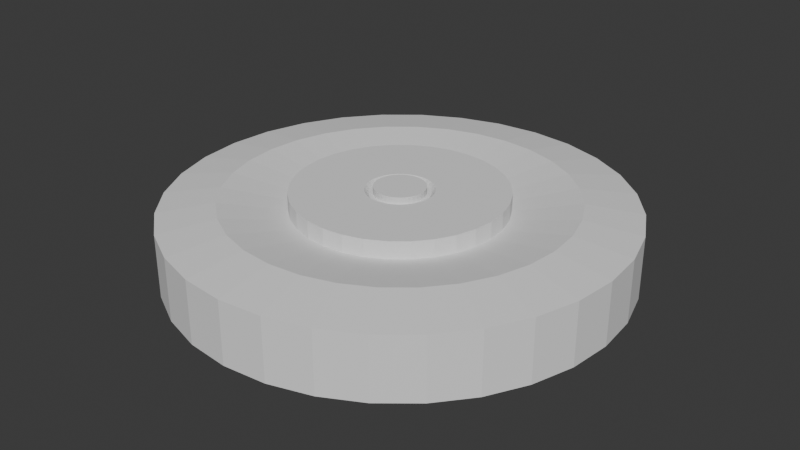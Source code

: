 # Source: roomba-base.blend  (saved by Blender 4.2.66; exported with 4.5.12 LTS)
import bpy
from mathutils import Matrix  # noqa: F401  (used for matrix-valued properties, if any)

bpy.ops.wm.read_factory_settings(use_empty=True)
scene = bpy.context.scene
scene.name = 'Scene'

# ---- world
world_world = bpy.data.worlds.new('World'); scene.world = world_world
world_world.use_nodes = True; world_world.node_tree.nodes.clear()
_N = world_world.node_tree.nodes; _L = world_world.node_tree.links
n0 = _N.new('ShaderNodeOutputWorld'); n0.name = 'World Output'; n0.location = (300, 300)
n1 = _N.new('ShaderNodeBackground'); n1.name = 'Background'; n1.location = (10, 300)
n1.inputs[0].default_value = (0.05088, 0.05088, 0.05088, 1.0)
_L.new(n1.outputs[0], n0.inputs[0])
n0.is_active_output = True
world_world.color = (0.05088, 0.05088, 0.05088)
world_world.sun_shadow_jitter_overblur = 0.0

# ---- meshes
me_cylinder = bpy.data.meshes.new('Cylinder')
me_cylinder.from_pydata([(-2.871e-09, 0.1524, -0.04373), (0.02974, 0.1495, -0.04373), (0.05834, 0.1408, -0.04373), (0.0847, 0.1268, -0.04373), (0.1078, 0.1078, -0.04373), (0.1268, 0.0847, -0.04373), (0.1408, 0.05834, -0.04373), (0.1495, 0.02974, -0.04373), (0.1524, -1.242e-10, -0.04373), (0.1495, -0.02974, -0.04373), (0.1408, -0.05834, -0.04373), (0.1268, -0.0847, -0.04373), (0.1078, -0.1078, -0.04373), (0.0847, -0.1268, -0.04373), (0.05834, -0.1408, -0.04373), (0.02974, -0.1495, -0.04373), (-2.871e-09, -0.1524, -0.04373), (-0.02974, -0.1495, -0.04373), (-0.05834, -0.1408, -0.04373), (-0.0847, -0.1268, -0.04373), (-0.1078, -0.1078, -0.04373), (-0.1268, -0.0847, -0.04373), (-0.1408, -0.05834, -0.04373), (-0.1495, -0.02974, -0.04373), (-0.1524, -1.242e-10, -0.04373), (-0.1495, 0.02974, -0.04373), (-0.1408, 0.05834, -0.04373), (-0.1268, 0.0847, -0.04373), (-0.1078, 0.1078, -0.04373), (-0.0847, 0.1268, -0.04373), (-0.05834, 0.1408, -0.04373), (-0.02974, 0.1495, -0.04373), (-3.63e-09, 0.1146, 0.004616), (-2.871e-09, 0.1524, -0.001033), (0.02236, 0.1124, 0.004616), (0.02974, 0.1495, -0.001033), (0.04386, 0.1059, 0.004616), (0.05834, 0.1408, -0.001033), (0.06368, 0.09531, 0.004616), (0.0847, 0.1268, -0.001033), (0.08105, 0.08105, 0.004616), (0.1078, 0.1078, -0.001033), (0.09531, 0.06368, 0.004616), (0.1268, 0.0847, -0.001033), (0.1059, 0.04386, 0.004616), (0.1408, 0.05834, -0.001033), (0.1124, 0.02236, 0.004616), (0.1495, 0.02974, -0.001033), (0.1146, 1.803e-10, 0.004616), (0.1524, -1.242e-10, -0.001033), (0.1124, -0.02236, 0.004616), (0.1495, -0.02974, -0.001033), (0.1059, -0.04386, 0.004616), (0.1408, -0.05834, -0.001033), (0.09531, -0.06368, 0.004616), (0.1268, -0.0847, -0.001033), (0.08105, -0.08105, 0.004616), (0.1078, -0.1078, -0.001033), (0.06368, -0.09531, 0.004616), (0.0847, -0.1268, -0.001033), (0.04386, -0.1059, 0.004616), (0.05834, -0.1408, -0.001033), (0.02236, -0.1124, 0.004616), (0.02974, -0.1495, -0.001033), (-3.721e-09, -0.1146, 0.004616), (-2.871e-09, -0.1524, -0.001033), (-0.02236, -0.1124, 0.004616), (-0.02974, -0.1495, -0.001033), (-0.04386, -0.1059, 0.004616), (-0.05834, -0.1408, -0.001033), (-0.06368, -0.09531, 0.004616), (-0.0847, -0.1268, -0.001033), (-0.08105, -0.08105, 0.004616), (-0.1078, -0.1078, -0.001033), (-0.09531, -0.06368, 0.004616), (-0.1268, -0.0847, -0.001033), (-0.1059, -0.04386, 0.004616), (-0.1408, -0.05834, -0.001033), (-0.1124, -0.02236, 0.004616), (-0.1495, -0.02974, -0.001033), (-0.1146, 2.712e-10, 0.004616), (-0.1524, -1.242e-10, -0.001033), (-0.1124, 0.02236, 0.004616), (-0.1495, 0.02974, -0.001033), (-0.1059, 0.04386, 0.004616), (-0.1408, 0.05834, -0.001033), (-0.09531, 0.06368, 0.004616), (-0.1268, 0.0847, -0.001033), (-0.08105, 0.08105, 0.004616), (-0.1078, 0.1078, -0.001033), (-0.06368, 0.09531, 0.004616), (-0.0847, 0.1268, -0.001033), (-0.04386, 0.1059, 0.004616), (-0.05834, 0.1408, -0.001033), (-0.02236, 0.1124, 0.004616), (-0.02974, 0.1495, -0.001033), (-1.732e-09, 0.07029, -0.002522), (0.01371, 0.06894, -0.002522), (0.0269, 0.06494, -0.002522), (0.03905, 0.05845, -0.002522), (0.0497, 0.0497, -0.002522), (0.05845, 0.03905, -0.002522), (0.06494, 0.0269, -0.002522), (0.06894, 0.01371, -0.002522), (0.07029, 2.357e-10, -0.002522), (0.06894, -0.01371, -0.002522), (0.06494, -0.0269, -0.002522), (0.05845, -0.03905, -0.002522), (0.0497, -0.0497, -0.002522), (0.03905, -0.05845, -0.002522), (0.0269, -0.06494, -0.002522), (0.01371, -0.06894, -0.002522), (-1.788e-09, -0.07029, -0.002522), (-0.01371, -0.06894, -0.002522), (-0.0269, -0.06494, -0.002522), (-0.03905, -0.05845, -0.002522), (-0.0497, -0.0497, -0.002522), (-0.05845, -0.03905, -0.002522), (-0.06494, -0.0269, -0.002522), (-0.06894, -0.01371, -0.002522), (-0.07029, 2.914e-10, -0.002522), (-0.06894, 0.01371, -0.002522), (-0.06494, 0.0269, -0.002522), (-0.05845, 0.03905, -0.002522), (-0.0497, 0.0497, -0.002522), (-0.03905, 0.05845, -0.002522), (-0.0269, 0.06494, -0.002522), (-0.01371, 0.06894, -0.002522), (-7.002e-11, 0.07029, 0.009156), (0.01371, 0.06894, 0.009156), (0.0269, 0.06494, 0.009156), (0.03905, 0.05845, 0.009156), (0.0497, 0.0497, 0.009156), (0.05845, 0.03905, 0.009156), (0.06494, 0.0269, 0.009156), (0.06894, 0.01371, 0.009156), (0.07029, 2.357e-10, 0.009156), (0.06894, -0.01371, 0.009156), (0.06494, -0.0269, 0.009156), (0.05845, -0.03905, 0.009156), (0.0497, -0.0497, 0.009156), (0.03905, -0.05845, 0.009156), (0.0269, -0.06494, 0.009156), (0.01371, -0.06894, 0.009156), (-1.258e-10, -0.07029, 0.009156), (-0.01371, -0.06894, 0.009156), (-0.0269, -0.06494, 0.009156), (-0.03905, -0.05845, 0.009156), (-0.0497, -0.0497, 0.009156), (-0.05845, -0.03905, 0.009156), (-0.06494, -0.0269, 0.009156), (-0.06894, -0.01371, 0.009156), (-0.07029, 2.914e-10, 0.009156), (-0.06894, 0.01371, 0.009156), (-0.06494, 0.0269, 0.009156), (-0.05845, 0.03905, 0.009156), (-0.0497, 0.0497, 0.009156), (-0.03905, 0.05845, 0.009156), (-0.0269, 0.06494, 0.009156), (-0.01371, 0.06894, 0.009156), (-5.207e-11, 0.02243, 0.009156), (0.004376, 0.022, 0.009156), (0.008584, 0.02072, 0.009156), (0.01246, 0.01865, 0.009156), (0.01586, 0.01586, 0.009156), (0.01865, 0.01246, 0.009156), (0.02072, 0.008584, 0.009156), (0.022, 0.004376, 0.009156), (0.02243, 2.954e-10, 0.009156), (0.022, -0.004376, 0.009156), (0.02072, -0.008584, 0.009156), (0.01865, -0.01246, 0.009156), (0.01586, -0.01586, 0.009156), (0.01246, -0.01865, 0.009156), (0.008584, -0.02072, 0.009156), (0.004376, -0.022, 0.009156), (-6.986e-11, -0.02243, 0.009156), (-0.004376, -0.022, 0.009156), (-0.008584, -0.02072, 0.009156), (-0.01246, -0.01865, 0.009156), (-0.01586, -0.01586, 0.009156), (-0.01865, -0.01246, 0.009156), (-0.02072, -0.008584, 0.009156), (-0.022, -0.004376, 0.009156), (-0.02243, 3.132e-10, 0.009156), (-0.022, 0.004376, 0.009156), (-0.02072, 0.008584, 0.009156), (-0.01865, 0.01246, 0.009156), (-0.01586, 0.01586, 0.009156), (-0.01246, 0.01865, 0.009156), (-0.008584, 0.02072, 0.009156), (-0.004376, 0.022, 0.009156), (-1.905e-10, 0.01981, 0.006562), (0.003865, 0.01943, 0.006562), (0.007581, 0.0183, 0.006562), (0.01101, 0.01647, 0.006562), (0.01401, 0.01401, 0.006562), (0.01647, 0.01101, 0.006562), (0.0183, 0.007581, 0.006562), (0.01943, 0.003865, 0.006562), (0.01981, 2.714e-10, 0.006562), (0.01943, -0.003865, 0.006562), (0.0183, -0.007581, 0.006562), (0.01647, -0.01101, 0.006562), (0.01401, -0.01401, 0.006562), (0.01101, -0.01647, 0.006562), (0.007581, -0.0183, 0.006562), (0.003865, -0.01943, 0.006562), (-2.062e-10, -0.01981, 0.006562), (-0.003865, -0.01943, 0.006562), (-0.007581, -0.0183, 0.006562), (-0.01101, -0.01647, 0.006562), (-0.01401, -0.01401, 0.006562), (-0.01647, -0.01101, 0.006562), (-0.0183, -0.007581, 0.006562), (-0.01943, -0.003865, 0.006562), (-0.01981, 2.872e-10, 0.006562), (-0.01943, 0.003865, 0.006562), (-0.0183, 0.007581, 0.006562), (-0.01647, 0.01101, 0.006562), (-0.01401, 0.01401, 0.006562), (-0.01101, 0.01647, 0.006562), (-0.007581, 0.0183, 0.006562), (-0.003865, 0.01943, 0.006562), (-1.288e-10, 0.01702, 0.006562), (0.00332, 0.01669, 0.006562), (0.006512, 0.01572, 0.006562), (0.009454, 0.01415, 0.006562), (0.01203, 0.01203, 0.006562), (0.01415, 0.009454, 0.006562), (0.01572, 0.006512, 0.006562), (0.01669, 0.00332, 0.006562), (0.01702, 2.541e-10, 0.006562), (0.01669, -0.00332, 0.006562), (0.01572, -0.006512, 0.006562), (0.01415, -0.009454, 0.006562), (0.01203, -0.01203, 0.006562), (0.009454, -0.01415, 0.006562), (0.006512, -0.01572, 0.006562), (0.00332, -0.01669, 0.006562), (-1.423e-10, -0.01702, 0.006562), (-0.00332, -0.01669, 0.006562), (-0.006512, -0.01572, 0.006562), (-0.009454, -0.01415, 0.006562), (-0.01203, -0.01203, 0.006562), (-0.01415, -0.009454, 0.006562), (-0.01572, -0.006512, 0.006562), (-0.01669, -0.00332, 0.006562), (-0.01702, 2.676e-10, 0.006562), (-0.01669, 0.00332, 0.006562), (-0.01572, 0.006512, 0.006562), (-0.01415, 0.009454, 0.006562), (-0.01203, 0.01203, 0.006562), (-0.009454, 0.01415, 0.006562), (-0.006512, 0.01572, 0.006562), (-0.00332, 0.01669, 0.006562), (-1.288e-10, 0.01702, 0.01123), (0.00332, 0.01669, 0.01123), (0.006512, 0.01572, 0.01123), (0.009454, 0.01415, 0.01123), (0.01203, 0.01203, 0.01123), (0.01415, 0.009454, 0.01123), (0.01572, 0.006512, 0.01123), (0.01669, 0.00332, 0.01123), (0.01702, 2.541e-10, 0.01123), (0.01669, -0.00332, 0.01123), (0.01572, -0.006512, 0.01123), (0.01415, -0.009454, 0.01123), (0.01203, -0.01203, 0.01123), (0.009454, -0.01415, 0.01123), (0.006512, -0.01572, 0.01123), (0.00332, -0.01669, 0.01123), (-1.423e-10, -0.01702, 0.01123), (-0.00332, -0.01669, 0.01123), (-0.006512, -0.01572, 0.01123), (-0.009454, -0.01415, 0.01123), (-0.01203, -0.01203, 0.01123), (-0.01415, -0.009454, 0.01123), (-0.01572, -0.006512, 0.01123), (-0.01669, -0.00332, 0.01123), (-0.01702, 2.676e-10, 0.01123), (-0.01669, 0.00332, 0.01123), (-0.01572, 0.006512, 0.01123), (-0.01415, 0.009454, 0.01123), (-0.01203, 0.01203, 0.01123), (-0.009454, 0.01415, 0.01123), (-0.006512, 0.01572, 0.01123), (-0.00332, 0.01669, 0.01123)], [], [(31, 95, 33, 0), (2, 37, 39, 3), (3, 39, 41, 4), (4, 41, 43, 5), (5, 43, 45, 6), (6, 45, 47, 7), (7, 47, 49, 8), (8, 49, 51, 9), (9, 51, 53, 10), (10, 53, 55, 11), (11, 55, 57, 12), (12, 57, 59, 13), (13, 59, 61, 14), (14, 61, 63, 15), (15, 63, 65, 16), (16, 65, 67, 17), (17, 67, 69, 18), (18, 69, 71, 19), (19, 71, 73, 20), (20, 73, 75, 21), (21, 75, 77, 22), (22, 77, 79, 23), (23, 79, 81, 24), (24, 81, 83, 25), (25, 83, 85, 26), (26, 85, 87, 27), (27, 87, 89, 28), (28, 89, 91, 29), (29, 91, 93, 30), (30, 93, 95, 31), (0, 33, 35, 1), (1, 35, 37, 2), (0, 1, 2, 3, 4, 5, 6, 7, 8, 9, 10, 11, 12, 13, 14, 15, 16, 17, 18, 19, 20, 21, 22, 23, 24, 25, 26, 27, 28, 29, 30, 31), (35, 33, 32, 34), (37, 35, 34, 36), (39, 37, 36, 38), (41, 39, 38, 40), (43, 41, 40, 42), (45, 43, 42, 44), (47, 45, 44, 46), (49, 47, 46, 48), (51, 49, 48, 50), (53, 51, 50, 52), (55, 53, 52, 54), (57, 55, 54, 56), (59, 57, 56, 58), (61, 59, 58, 60), (63, 61, 60, 62), (65, 63, 62, 64), (67, 65, 64, 66), (69, 67, 66, 68), (71, 69, 68, 70), (73, 71, 70, 72), (75, 73, 72, 74), (77, 75, 74, 76), (79, 77, 76, 78), (81, 79, 78, 80), (83, 81, 80, 82), (85, 83, 82, 84), (87, 85, 84, 86), (89, 87, 86, 88), (91, 89, 88, 90), (93, 91, 90, 92), (95, 93, 92, 94), (33, 95, 94, 32), (34, 32, 96, 97), (121, 120, 152, 153), (52, 50, 105, 106), (70, 68, 114, 115), (88, 86, 123, 124), (44, 42, 101, 102), (62, 60, 110, 111), (80, 78, 119, 120), (36, 34, 97, 98), (54, 52, 106, 107), (72, 70, 115, 116), (90, 88, 124, 125), (46, 44, 102, 103), (64, 62, 111, 112), (82, 80, 120, 121), (38, 36, 98, 99), (56, 54, 107, 108), (74, 72, 116, 117), (92, 90, 125, 126), (48, 46, 103, 104), (66, 64, 112, 113), (84, 82, 121, 122), (40, 38, 99, 100), (58, 56, 108, 109), (76, 74, 117, 118), (94, 92, 126, 127), (50, 48, 104, 105), (68, 66, 113, 114), (86, 84, 122, 123), (32, 94, 127, 96), (42, 40, 100, 101), (60, 58, 109, 110), (78, 76, 118, 119), (146, 145, 177, 178), (108, 107, 139, 140), (122, 121, 153, 154), (109, 108, 140, 141), (123, 122, 154, 155), (110, 109, 141, 142), (97, 96, 128, 129), (124, 123, 155, 156), (111, 110, 142, 143), (98, 97, 129, 130), (125, 124, 156, 157), (112, 111, 143, 144), (99, 98, 130, 131), (126, 125, 157, 158), (113, 112, 144, 145), (100, 99, 131, 132), (127, 126, 158, 159), (114, 113, 145, 146), (101, 100, 132, 133), (96, 127, 159, 128), (115, 114, 146, 147), (102, 101, 133, 134), (116, 115, 147, 148), (103, 102, 134, 135), (117, 116, 148, 149), (104, 103, 135, 136), (118, 117, 149, 150), (105, 104, 136, 137), (119, 118, 150, 151), (106, 105, 137, 138), (120, 119, 151, 152), (107, 106, 138, 139), (181, 180, 212, 213), (133, 132, 164, 165), (128, 159, 191, 160), (147, 146, 178, 179), (134, 133, 165, 166), (148, 147, 179, 180), (135, 134, 166, 167), (149, 148, 180, 181), (136, 135, 167, 168), (150, 149, 181, 182), (137, 136, 168, 169), (151, 150, 182, 183), (138, 137, 169, 170), (152, 151, 183, 184), (139, 138, 170, 171), (153, 152, 184, 185), (140, 139, 171, 172), (154, 153, 185, 186), (141, 140, 172, 173), (155, 154, 186, 187), (142, 141, 173, 174), (129, 128, 160, 161), (156, 155, 187, 188), (143, 142, 174, 175), (130, 129, 161, 162), (157, 156, 188, 189), (144, 143, 175, 176), (131, 130, 162, 163), (158, 157, 189, 190), (145, 144, 176, 177), (132, 131, 163, 164), (159, 158, 190, 191), (216, 215, 247, 248), (168, 167, 199, 200), (182, 181, 213, 214), (169, 168, 200, 201), (183, 182, 214, 215), (170, 169, 201, 202), (184, 183, 215, 216), (171, 170, 202, 203), (185, 184, 216, 217), (172, 171, 203, 204), (186, 185, 217, 218), (173, 172, 204, 205), (187, 186, 218, 219), (174, 173, 205, 206), (161, 160, 192, 193), (188, 187, 219, 220), (175, 174, 206, 207), (162, 161, 193, 194), (189, 188, 220, 221), (176, 175, 207, 208), (163, 162, 194, 195), (190, 189, 221, 222), (177, 176, 208, 209), (164, 163, 195, 196), (191, 190, 222, 223), (178, 177, 209, 210), (165, 164, 196, 197), (160, 191, 223, 192), (179, 178, 210, 211), (166, 165, 197, 198), (180, 179, 211, 212), (167, 166, 198, 199), (251, 250, 282, 283), (203, 202, 234, 235), (217, 216, 248, 249), (204, 203, 235, 236), (218, 217, 249, 250), (205, 204, 236, 237), (219, 218, 250, 251), (206, 205, 237, 238), (193, 192, 224, 225), (220, 219, 251, 252), (207, 206, 238, 239), (194, 193, 225, 226), (221, 220, 252, 253), (208, 207, 239, 240), (195, 194, 226, 227), (222, 221, 253, 254), (209, 208, 240, 241), (196, 195, 227, 228), (223, 222, 254, 255), (210, 209, 241, 242), (197, 196, 228, 229), (192, 223, 255, 224), (211, 210, 242, 243), (198, 197, 229, 230), (212, 211, 243, 244), (199, 198, 230, 231), (213, 212, 244, 245), (200, 199, 231, 232), (214, 213, 245, 246), (201, 200, 232, 233), (215, 214, 246, 247), (202, 201, 233, 234), (257, 256, 287, 286, 285, 284, 283, 282, 281, 280, 279, 278, 277, 276, 275, 274, 273, 272, 271, 270, 269, 268, 267, 266, 265, 264, 263, 262, 261, 260, 259, 258), (238, 237, 269, 270), (225, 224, 256, 257), (252, 251, 283, 284), (239, 238, 270, 271), (226, 225, 257, 258), (253, 252, 284, 285), (240, 239, 271, 272), (227, 226, 258, 259), (254, 253, 285, 286), (241, 240, 272, 273), (228, 227, 259, 260), (255, 254, 286, 287), (242, 241, 273, 274), (229, 228, 260, 261), (224, 255, 287, 256), (243, 242, 274, 275), (230, 229, 261, 262), (244, 243, 275, 276), (231, 230, 262, 263), (245, 244, 276, 277), (232, 231, 263, 264), (246, 245, 277, 278), (233, 232, 264, 265), (247, 246, 278, 279), (234, 233, 265, 266), (248, 247, 279, 280), (235, 234, 266, 267), (249, 248, 280, 281), (236, 235, 267, 268), (250, 249, 281, 282), (237, 236, 268, 269)])
_uv = me_cylinder.uv_layers.new(name='UVMap')
_uv.uv.foreach_set('vector', [0.6407, 0.4145, 0.5704, 0.4145, 0.5704, 0.3653, 0.6407, 0.3653, 0.6407, 0.2715, 0.5704, 0.2715, 0.5704, 0.2305, 0.6407, 0.2305, 0.5704, 0.6189, 0.5, 0.6189, 0.5, 0.5841, 0.5704, 0.5841, 0.5704, 0.5841, 0.5, 0.5841, 0.5, 0.5432, 0.5704, 0.5432, 0.5704, 0.5432, 0.5, 0.5432, 0.5, 0.4977, 0.5704, 0.4977, 0.5704, 0.4977, 0.5, 0.4977, 0.5, 0.4494, 0.5704, 0.4494, 0.5704, 0.4494, 0.5, 0.4494, 0.5, 0.4001, 0.5704, 0.4001, 0.5704, 0.4001, 0.5, 0.4001, 0.5, 0.3518, 0.5704, 0.3518, 0.5704, 0.3518, 0.5, 0.3518, 0.5, 0.3063, 0.5704, 0.3063, 0.5704, 0.3063, 0.5, 0.3063, 0.5, 0.2654, 0.5704, 0.2654, 0.5704, 0.2654, 0.5, 0.2654, 0.5, 0.2305, 0.5704, 0.2305, 0.7111, 0.5841, 0.6407, 0.5841, 0.6407, 0.5493, 0.7111, 0.5493, 0.7111, 0.5493, 0.6407, 0.5493, 0.6407, 0.5083, 0.7111, 0.5083, 0.7111, 0.5083, 0.6407, 0.5083, 0.6407, 0.4628, 0.7111, 0.4628, 0.7111, 0.4628, 0.6407, 0.4628, 0.6407, 0.4145, 0.7111, 0.4145, 0.7111, 0.4145, 0.6407, 0.4145, 0.6407, 0.3653, 0.7111, 0.3653, 0.7111, 0.3653, 0.6407, 0.3653, 0.6407, 0.317, 0.7111, 0.317, 0.7111, 0.317, 0.6407, 0.317, 0.6407, 0.2715, 0.7111, 0.2715, 0.7111, 0.2715, 0.6407, 0.2715, 0.6407, 0.2305, 0.7111, 0.2305, 0.7814, 0.5493, 0.7111, 0.5493, 0.7111, 0.5083, 0.7814, 0.5083, 0.7814, 0.5083, 0.7111, 0.5083, 0.7111, 0.4628, 0.7814, 0.4628, 0.7814, 0.4628, 0.7111, 0.4628, 0.7111, 0.4145, 0.7814, 0.4145, 0.7814, 0.4145, 0.7111, 0.4145, 0.7111, 0.3653, 0.7814, 0.3653, 0.7814, 0.3653, 0.7111, 0.3653, 0.7111, 0.317, 0.7814, 0.317, 0.7814, 0.317, 0.7111, 0.317, 0.7111, 0.2715, 0.7814, 0.2715, 0.7814, 0.2715, 0.7111, 0.2715, 0.7111, 0.2305, 0.7814, 0.2305, 0.6407, 0.5841, 0.5704, 0.5841, 0.5704, 0.5493, 0.6407, 0.5493, 0.6407, 0.5493, 0.5704, 0.5493, 0.5704, 0.5083, 0.6407, 0.5083, 0.6407, 0.5083, 0.5704, 0.5083, 0.5704, 0.4628, 0.6407, 0.4628, 0.6407, 0.4628, 0.5704, 0.4628, 0.5704, 0.4145, 0.6407, 0.4145, 0.6407, 0.3653, 0.5704, 0.3653, 0.5704, 0.317, 0.6407, 0.317, 0.6407, 0.317, 0.5704, 0.317, 0.5704, 0.2715, 0.6407, 0.2715, 0.02845, 0.8684, 0.009607, 0.8229, -1.068e-08, 0.7746, -1.955e-08, 0.7254, 0.009607, 0.6771, 0.02845, 0.6316, 0.05581, 0.5906, 0.09063, 0.5558, 0.1316, 0.5285, 0.1771, 0.5096, 0.2254, 0.5, 0.2746, 0.5, 0.3229, 0.5096, 0.3684, 0.5285, 0.4094, 0.5558, 0.4442, 0.5906, 0.4715, 0.6316, 0.4904, 0.6771, 0.5, 0.7254, 0.5, 0.7746, 0.4904, 0.8229, 0.4715, 0.8684, 0.4442, 0.9094, 0.4094, 0.9442, 0.3684, 0.9715, 0.3229, 0.9904, 0.2746, 1.0, 0.2254, 1.0, 0.1771, 0.9904, 0.1316, 0.9715, 0.09063, 0.9442, 0.05581, 0.9094, 0.02845, 0.3684, 0.009607, 0.3229, 0.06925, 0.3048, 0.08342, 0.339, 0.05581, 0.4094, 0.02845, 0.3684, 0.08342, 0.339, 0.104, 0.3698, 0.09063, 0.4442, 0.05581, 0.4094, 0.104, 0.3698, 0.1302, 0.396, 0.1316, 0.4715, 0.09063, 0.4442, 0.1302, 0.396, 0.161, 0.4166, 0.1771, 0.4904, 0.1316, 0.4715, 0.161, 0.4166, 0.1952, 0.4307, 0.2254, 0.5, 0.1771, 0.4904, 0.1952, 0.4307, 0.2315, 0.438, 0.2746, 0.5, 0.2254, 0.5, 0.2315, 0.438, 0.2685, 0.438, 0.3229, 0.4904, 0.2746, 0.5, 0.2685, 0.438, 0.3048, 0.4307, 0.3684, 0.4715, 0.3229, 0.4904, 0.3048, 0.4307, 0.339, 0.4166, 0.4094, 0.4442, 0.3684, 0.4715, 0.339, 0.4166, 0.3698, 0.396, 0.4442, 0.4094, 0.4094, 0.4442, 0.3698, 0.396, 0.396, 0.3698, 0.4715, 0.3684, 0.4442, 0.4094, 0.396, 0.3698, 0.4166, 0.339, 0.4904, 0.3229, 0.4715, 0.3684, 0.4166, 0.339, 0.4307, 0.3048, 0.5, 0.2746, 0.4904, 0.3229, 0.4307, 0.3048, 0.438, 0.2685, 0.5, 0.2254, 0.5, 0.2746, 0.438, 0.2685, 0.438, 0.2315, 0.4904, 0.1771, 0.5, 0.2254, 0.438, 0.2315, 0.4307, 0.1952, 0.4715, 0.1316, 0.4904, 0.1771, 0.4307, 0.1952, 0.4166, 0.161, 0.4442, 0.09063, 0.4715, 0.1316, 0.4166, 0.161, 0.396, 0.1302, 0.4094, 0.05581, 0.4442, 0.09063, 0.396, 0.1302, 0.3698, 0.104, 0.3684, 0.02845, 0.4094, 0.05581, 0.3698, 0.104, 0.339, 0.08342, 0.3229, 0.009607, 0.3684, 0.02845, 0.339, 0.08342, 0.3048, 0.06925, 0.2746, 1.749e-09, 0.3229, 0.009607, 0.3048, 0.06925, 0.2685, 0.06203, 0.2254, -5.065e-09, 0.2746, 1.749e-09, 0.2685, 0.06203, 0.2315, 0.06203, 0.1771, 0.009607, 0.2254, -5.065e-09, 0.2315, 0.06203, 0.1952, 0.06925, 0.1316, 0.02845, 0.1771, 0.009607, 0.1952, 0.06925, 0.161, 0.08342, 0.09063, 0.05581, 0.1316, 0.02845, 0.161, 0.08342, 0.1302, 0.104, 0.05581, 0.09063, 0.09063, 0.05581, 0.1302, 0.104, 0.104, 0.1302, 0.02845, 0.1316, 0.05581, 0.09063, 0.104, 0.1302, 0.08342, 0.161, 0.009607, 0.1771, 0.02845, 0.1316, 0.08342, 0.161, 0.06925, 0.1952, 2.156e-08, 0.2254, 0.009607, 0.1771, 0.06925, 0.1952, 0.06203, 0.2315, 1.118e-08, 0.2746, 2.156e-08, 0.2254, 0.06203, 0.2315, 0.06203, 0.2685, 0.009607, 0.3229, 1.118e-08, 0.2746, 0.06203, 0.2685, 0.06925, 0.3048, 0.08342, 0.339, 0.06925, 0.3048, 0.1392, 0.2836, 0.1478, 0.3046, 0.6918, 0.624, 0.6918, 0.6462, 0.6726, 0.6462, 0.6726, 0.624, 0.3698, 0.396, 0.339, 0.4166, 0.3046, 0.3522, 0.3235, 0.3395, 0.3698, 0.104, 0.396, 0.1302, 0.3395, 0.1765, 0.3235, 0.1605, 0.08342, 0.161, 0.104, 0.1302, 0.1605, 0.1765, 0.1478, 0.1954, 0.2315, 0.438, 0.1952, 0.4307, 0.2164, 0.3608, 0.2386, 0.3653, 0.438, 0.2315, 0.438, 0.2685, 0.3653, 0.2614, 0.3653, 0.2386, 0.1952, 0.06925, 0.2315, 0.06203, 0.2386, 0.1347, 0.2164, 0.1392, 0.104, 0.3698, 0.08342, 0.339, 0.1478, 0.3046, 0.1605, 0.3235, 0.396, 0.3698, 0.3698, 0.396, 0.3235, 0.3395, 0.3395, 0.3235, 0.339, 0.08342, 0.3698, 0.104, 0.3235, 0.1605, 0.3046, 0.1478, 0.06925, 0.1952, 0.08342, 0.161, 0.1478, 0.1954, 0.1392, 0.2164, 0.2685, 0.438, 0.2315, 0.438, 0.2386, 0.3653, 0.2614, 0.3653, 0.4307, 0.1952, 0.438, 0.2315, 0.3653, 0.2386, 0.3608, 0.2164, 0.161, 0.08342, 0.1952, 0.06925, 0.2164, 0.1392, 0.1954, 0.1478, 0.1302, 0.396, 0.104, 0.3698, 0.1605, 0.3235, 0.1765, 0.3395, 0.4166, 0.339, 0.396, 0.3698, 0.3395, 0.3235, 0.3522, 0.3046, 0.3048, 0.06925, 0.339, 0.08342, 0.3046, 0.1478, 0.2836, 0.1392, 0.06203, 0.2315, 0.06925, 0.1952, 0.1392, 0.2164, 0.1347, 0.2386, 0.3048, 0.4307, 0.2685, 0.438, 0.2614, 0.3653, 0.2836, 0.3608, 0.4166, 0.161, 0.4307, 0.1952, 0.3608, 0.2164, 0.3522, 0.1954, 0.1302, 0.104, 0.161, 0.08342, 0.1954, 0.1478, 0.1765, 0.1605, 0.161, 0.4166, 0.1302, 0.396, 0.1765, 0.3395, 0.1954, 0.3522, 0.4307, 0.3048, 0.4166, 0.339, 0.3522, 0.3046, 0.3608, 0.2836, 0.2685, 0.06203, 0.3048, 0.06925, 0.2836, 0.1392, 0.2614, 0.1347, 0.06203, 0.2685, 0.06203, 0.2315, 0.1347, 0.2386, 0.1347, 0.2614, 0.339, 0.4166, 0.3048, 0.4307, 0.2836, 0.3608, 0.3046, 0.3522, 0.396, 0.1302, 0.4166, 0.161, 0.3522, 0.1954, 0.3395, 0.1765, 0.104, 0.1302, 0.1302, 0.104, 0.1765, 0.1605, 0.1605, 0.1765, 0.06925, 0.3048, 0.06203, 0.2685, 0.1347, 0.2614, 0.1392, 0.2836, 0.1952, 0.4307, 0.161, 0.4166, 0.1954, 0.3522, 0.2164, 0.3608, 0.438, 0.2685, 0.4307, 0.3048, 0.3608, 0.2836, 0.3653, 0.2614, 0.2315, 0.06203, 0.2685, 0.06203, 0.2614, 0.1347, 0.2386, 0.1347, 0.7048, 0.04179, 0.7174, 0.06067, 0.6479, 0.09785, 0.6438, 0.09182, 0.7303, 0.5493, 0.7303, 0.5653, 0.7111, 0.5653, 0.7111, 0.5493, 0.6918, 0.603, 0.6918, 0.624, 0.6726, 0.624, 0.6726, 0.603, 0.7111, 0.7311, 0.7111, 0.7471, 0.6918, 0.7471, 0.6918, 0.7311, 0.6918, 0.5841, 0.6918, 0.603, 0.6726, 0.603, 0.6726, 0.5841, 0.7111, 0.7122, 0.7111, 0.7311, 0.6918, 0.7311, 0.6918, 0.7122, 0.5896, 0.624, 0.5896, 0.6462, 0.5704, 0.6462, 0.5704, 0.624, 0.5896, 0.7311, 0.5896, 0.7471, 0.5704, 0.7471, 0.5704, 0.7311, 0.7111, 0.6912, 0.7111, 0.7122, 0.6918, 0.7122, 0.6918, 0.6912, 0.5896, 0.603, 0.5896, 0.624, 0.5704, 0.624, 0.5704, 0.603, 0.5896, 0.7122, 0.5896, 0.7311, 0.5704, 0.7311, 0.5704, 0.7122, 0.7111, 0.6689, 0.7111, 0.6912, 0.6918, 0.6912, 0.6918, 0.6689, 0.5896, 0.5841, 0.5896, 0.603, 0.5704, 0.603, 0.5704, 0.5841, 0.5896, 0.6912, 0.5896, 0.7122, 0.5704, 0.7122, 0.5704, 0.6912, 0.7111, 0.6462, 0.7111, 0.6689, 0.6918, 0.6689, 0.6918, 0.6462, 0.7303, 0.7123, 0.7303, 0.7283, 0.7111, 0.7283, 0.7111, 0.7123, 0.5896, 0.6689, 0.5896, 0.6912, 0.5704, 0.6912, 0.5704, 0.6689, 0.7111, 0.624, 0.7111, 0.6462, 0.6918, 0.6462, 0.6918, 0.624, 0.7303, 0.6934, 0.7303, 0.7123, 0.7111, 0.7123, 0.7111, 0.6934, 0.5896, 0.6462, 0.5896, 0.6689, 0.5704, 0.6689, 0.5704, 0.6462, 0.7111, 0.603, 0.7111, 0.624, 0.6918, 0.624, 0.6918, 0.603, 0.7303, 0.6724, 0.7303, 0.6934, 0.7111, 0.6934, 0.7111, 0.6724, 0.7111, 0.5841, 0.7111, 0.603, 0.6918, 0.603, 0.6918, 0.5841, 0.7303, 0.6502, 0.7303, 0.6724, 0.7111, 0.6724, 0.7111, 0.6502, 0.6918, 0.7122, 0.6918, 0.7311, 0.6726, 0.7311, 0.6726, 0.7122, 0.7303, 0.6275, 0.7303, 0.6502, 0.7111, 0.6502, 0.7111, 0.6275, 0.6918, 0.6912, 0.6918, 0.7122, 0.6726, 0.7122, 0.6726, 0.6912, 0.7303, 0.6052, 0.7303, 0.6275, 0.7111, 0.6275, 0.7111, 0.6052, 0.6918, 0.6689, 0.6918, 0.6912, 0.6726, 0.6912, 0.6726, 0.6689, 0.7303, 0.5842, 0.7303, 0.6052, 0.7111, 0.6052, 0.7111, 0.5842, 0.6918, 0.6462, 0.6918, 0.6689, 0.6726, 0.6689, 0.6726, 0.6462, 0.7303, 0.5653, 0.7303, 0.5842, 0.7111, 0.5842, 0.7111, 0.5653, 0.626, 0.0799, 0.6327, 0.08267, 0.6307, 0.08648, 0.6247, 0.08403, 0.5816, 0.2261, 0.5607, 0.2174, 0.5978, 0.1479, 0.6045, 0.1506, 0.5044, 0.1489, 0.5, 0.1266, 0.5785, 0.1189, 0.5799, 0.126, 0.6888, 0.02573, 0.7048, 0.04179, 0.6438, 0.09182, 0.6387, 0.0867, 0.6039, 0.2305, 0.5816, 0.2261, 0.6045, 0.1506, 0.6116, 0.1521, 0.6699, 0.01312, 0.6888, 0.02573, 0.6387, 0.0867, 0.6327, 0.08267, 0.6266, 0.2305, 0.6039, 0.2305, 0.6116, 0.1521, 0.6189, 0.1521, 0.6489, 0.00443, 0.6699, 0.01312, 0.6327, 0.08267, 0.626, 0.0799, 0.6489, 0.2261, 0.6266, 0.2305, 0.6189, 0.1521, 0.626, 0.1506, 0.6266, 1.549e-08, 0.6489, 0.00443, 0.626, 0.0799, 0.6189, 0.07849, 0.6699, 0.2174, 0.6489, 0.2261, 0.626, 0.1506, 0.6327, 0.1479, 0.6039, 1.175e-08, 0.6266, 1.549e-08, 0.6189, 0.07849, 0.6116, 0.07849, 0.6888, 0.2048, 0.6699, 0.2174, 0.6327, 0.1479, 0.6387, 0.1438, 0.5816, 0.00443, 0.6039, 1.175e-08, 0.6116, 0.07849, 0.6045, 0.0799, 0.7048, 0.1888, 0.6888, 0.2048, 0.6387, 0.1438, 0.6438, 0.1387, 0.5607, 0.01312, 0.5816, 0.00443, 0.6045, 0.0799, 0.5978, 0.08267, 0.7174, 0.1699, 0.7048, 0.1888, 0.6438, 0.1387, 0.6479, 0.1327, 0.5418, 0.02573, 0.5607, 0.01312, 0.5978, 0.08267, 0.5918, 0.0867, 0.7261, 0.1489, 0.7174, 0.1699, 0.6479, 0.1327, 0.6506, 0.126, 0.5257, 0.04179, 0.5418, 0.02573, 0.5918, 0.0867, 0.5867, 0.09182, 0.7305, 0.1266, 0.7261, 0.1489, 0.6506, 0.126, 0.6521, 0.1189, 0.5131, 0.1699, 0.5044, 0.1489, 0.5799, 0.126, 0.5827, 0.1327, 0.5131, 0.06067, 0.5257, 0.04179, 0.5867, 0.09182, 0.5827, 0.09785, 0.7305, 0.1039, 0.7305, 0.1266, 0.6521, 0.1189, 0.6521, 0.1116, 0.5257, 0.1888, 0.5131, 0.1699, 0.5827, 0.1327, 0.5867, 0.1387, 0.5044, 0.08165, 0.5131, 0.06067, 0.5827, 0.09785, 0.5799, 0.1045, 0.7261, 0.08165, 0.7305, 0.1039, 0.6521, 0.1116, 0.6506, 0.1045, 0.5418, 0.2048, 0.5257, 0.1888, 0.5867, 0.1387, 0.5918, 0.1438, 0.5, 0.1039, 0.5044, 0.08165, 0.5799, 0.1045, 0.5785, 0.1116, 0.7174, 0.06067, 0.7261, 0.08165, 0.6506, 0.1045, 0.6479, 0.09785, 0.5607, 0.2174, 0.5418, 0.2048, 0.5918, 0.1438, 0.5978, 0.1479, 0.5, 0.1266, 0.5, 0.1039, 0.5785, 0.1116, 0.5785, 0.1189, 0.6058, 0.08403, 0.6121, 0.08279, 0.6125, 0.08737, 0.6071, 0.08844, 0.626, 0.1506, 0.6189, 0.1521, 0.6185, 0.1478, 0.6247, 0.1465, 0.6189, 0.07849, 0.626, 0.0799, 0.6247, 0.08403, 0.6185, 0.08279, 0.6327, 0.1479, 0.626, 0.1506, 0.6247, 0.1465, 0.6307, 0.1441, 0.6116, 0.07849, 0.6189, 0.07849, 0.6185, 0.08279, 0.6121, 0.08279, 0.6387, 0.1438, 0.6327, 0.1479, 0.6307, 0.1441, 0.636, 0.1405, 0.6045, 0.0799, 0.6116, 0.07849, 0.6121, 0.08279, 0.6058, 0.08403, 0.6438, 0.1387, 0.6387, 0.1438, 0.636, 0.1405, 0.6405, 0.136, 0.5978, 0.08267, 0.6045, 0.0799, 0.6058, 0.08403, 0.5999, 0.08648, 0.6479, 0.1327, 0.6438, 0.1387, 0.6405, 0.136, 0.6441, 0.1307, 0.5918, 0.0867, 0.5978, 0.08267, 0.5999, 0.08648, 0.5946, 0.09004, 0.6506, 0.126, 0.6479, 0.1327, 0.6441, 0.1307, 0.6465, 0.1247, 0.5867, 0.09182, 0.5918, 0.0867, 0.5946, 0.09004, 0.59, 0.09456, 0.6521, 0.1189, 0.6506, 0.126, 0.6465, 0.1247, 0.6478, 0.1185, 0.5827, 0.1327, 0.5799, 0.126, 0.584, 0.1247, 0.5865, 0.1307, 0.5827, 0.09785, 0.5867, 0.09182, 0.59, 0.09456, 0.5865, 0.09988, 0.6521, 0.1116, 0.6521, 0.1189, 0.6478, 0.1185, 0.6478, 0.1121, 0.5867, 0.1387, 0.5827, 0.1327, 0.5865, 0.1307, 0.59, 0.136, 0.5799, 0.1045, 0.5827, 0.09785, 0.5865, 0.09988, 0.584, 0.1058, 0.6506, 0.1045, 0.6521, 0.1116, 0.6478, 0.1121, 0.6465, 0.1058, 0.5918, 0.1438, 0.5867, 0.1387, 0.59, 0.136, 0.5946, 0.1405, 0.5785, 0.1116, 0.5799, 0.1045, 0.584, 0.1058, 0.5828, 0.1121, 0.6479, 0.09785, 0.6506, 0.1045, 0.6465, 0.1058, 0.6441, 0.09988, 0.5978, 0.1479, 0.5918, 0.1438, 0.5946, 0.1405, 0.5999, 0.1441, 0.5785, 0.1189, 0.5785, 0.1116, 0.5828, 0.1121, 0.5828, 0.1185, 0.6438, 0.09182, 0.6479, 0.09785, 0.6441, 0.09988, 0.6405, 0.09456, 0.6045, 0.1506, 0.5978, 0.1479, 0.5999, 0.1441, 0.6058, 0.1465, 0.5799, 0.126, 0.5785, 0.1189, 0.5828, 0.1185, 0.584, 0.1247, 0.6387, 0.0867, 0.6438, 0.09182, 0.6405, 0.09456, 0.636, 0.09004, 0.6116, 0.1521, 0.6045, 0.1506, 0.6058, 0.1465, 0.6121, 0.1478, 0.6327, 0.08267, 0.6387, 0.0867, 0.636, 0.09004, 0.6307, 0.08648, 0.6189, 0.1521, 0.6116, 0.1521, 0.6121, 0.1478, 0.6185, 0.1478, 0.555, 0.6189, 0.555, 0.6235, 0.5473, 0.6235, 0.5473, 0.6189, 0.6405, 0.136, 0.636, 0.1405, 0.6331, 0.1369, 0.6369, 0.1331, 0.5999, 0.08648, 0.6058, 0.08403, 0.6071, 0.08844, 0.6021, 0.09054, 0.6441, 0.1307, 0.6405, 0.136, 0.6369, 0.1331, 0.64, 0.1285, 0.5946, 0.09004, 0.5999, 0.08648, 0.6021, 0.09054, 0.5975, 0.0936, 0.6465, 0.1247, 0.6441, 0.1307, 0.64, 0.1285, 0.6421, 0.1234, 0.59, 0.09456, 0.5946, 0.09004, 0.5975, 0.0936, 0.5936, 0.09748, 0.6478, 0.1185, 0.6465, 0.1247, 0.6421, 0.1234, 0.6432, 0.118, 0.5865, 0.1307, 0.584, 0.1247, 0.5884, 0.1234, 0.5905, 0.1285, 0.5865, 0.09988, 0.59, 0.09456, 0.5936, 0.09748, 0.5905, 0.1021, 0.6478, 0.1121, 0.6478, 0.1185, 0.6432, 0.118, 0.6432, 0.1125, 0.59, 0.136, 0.5865, 0.1307, 0.5905, 0.1285, 0.5936, 0.1331, 0.584, 0.1058, 0.5865, 0.09988, 0.5905, 0.1021, 0.5884, 0.1071, 0.6465, 0.1058, 0.6478, 0.1121, 0.6432, 0.1125, 0.6421, 0.1071, 0.5946, 0.1405, 0.59, 0.136, 0.5936, 0.1331, 0.5975, 0.1369, 0.5828, 0.1121, 0.584, 0.1058, 0.5884, 0.1071, 0.5874, 0.1125, 0.6441, 0.09988, 0.6465, 0.1058, 0.6421, 0.1071, 0.64, 0.1021, 0.5999, 0.1441, 0.5946, 0.1405, 0.5975, 0.1369, 0.6021, 0.14, 0.5828, 0.1185, 0.5828, 0.1121, 0.5874, 0.1125, 0.5874, 0.118, 0.6405, 0.09456, 0.6441, 0.09988, 0.64, 0.1021, 0.6369, 0.09748, 0.6058, 0.1465, 0.5999, 0.1441, 0.6021, 0.14, 0.6071, 0.1421, 0.584, 0.1247, 0.5828, 0.1185, 0.5874, 0.118, 0.5884, 0.1234, 0.636, 0.09004, 0.6405, 0.09456, 0.6369, 0.09748, 0.6331, 0.0936, 0.6121, 0.1478, 0.6058, 0.1465, 0.6071, 0.1421, 0.6125, 0.1432, 0.6307, 0.08648, 0.636, 0.09004, 0.6331, 0.0936, 0.6285, 0.09054, 0.6185, 0.1478, 0.6121, 0.1478, 0.6125, 0.1432, 0.618, 0.1432, 0.6247, 0.08403, 0.6307, 0.08648, 0.6285, 0.09054, 0.6234, 0.08844, 0.6247, 0.1465, 0.6185, 0.1478, 0.618, 0.1432, 0.6234, 0.1421, 0.6185, 0.08279, 0.6247, 0.08403, 0.6234, 0.08844, 0.618, 0.08737, 0.6307, 0.1441, 0.6247, 0.1465, 0.6234, 0.1421, 0.6285, 0.14, 0.6121, 0.08279, 0.6185, 0.08279, 0.618, 0.08737, 0.6125, 0.08737, 0.636, 0.1405, 0.6307, 0.1441, 0.6285, 0.14, 0.6331, 0.1369, 0.6148, 0.6399, 0.6094, 0.6388, 0.6043, 0.6367, 0.5997, 0.6337, 0.5958, 0.6298, 0.5928, 0.6252, 0.5907, 0.6201, 0.5896, 0.6148, 0.5896, 0.6093, 0.5907, 0.6039, 0.5928, 0.5988, 0.5958, 0.5942, 0.5997, 0.5903, 0.6043, 0.5873, 0.6094, 0.5852, 0.6148, 0.5841, 0.6203, 0.5841, 0.6256, 0.5852, 0.6307, 0.5873, 0.6353, 0.5903, 0.6392, 0.5942, 0.6422, 0.5988, 0.6443, 0.6039, 0.6454, 0.6093, 0.6454, 0.6148, 0.6443, 0.6201, 0.6422, 0.6252, 0.6392, 0.6298, 0.6353, 0.6337, 0.6307, 0.6367, 0.6256, 0.6388, 0.6203, 0.6399, 0.5627, 0.6499, 0.5627, 0.6545, 0.555, 0.6545, 0.555, 0.6499, 0.5704, 0.6286, 0.5704, 0.634, 0.5627, 0.634, 0.5627, 0.6286, 0.5704, 0.6545, 0.5704, 0.6584, 0.5627, 0.6584, 0.5627, 0.6545, 0.5627, 0.6448, 0.5627, 0.6499, 0.555, 0.6499, 0.555, 0.6448, 0.5704, 0.6235, 0.5704, 0.6286, 0.5627, 0.6286, 0.5627, 0.6235, 0.5704, 0.6499, 0.5704, 0.6545, 0.5627, 0.6545, 0.5627, 0.6499, 0.5627, 0.6395, 0.5627, 0.6448, 0.555, 0.6448, 0.555, 0.6395, 0.5704, 0.6189, 0.5704, 0.6235, 0.5627, 0.6235, 0.5627, 0.6189, 0.5704, 0.6448, 0.5704, 0.6499, 0.5627, 0.6499, 0.5627, 0.6448, 0.5627, 0.634, 0.5627, 0.6395, 0.555, 0.6395, 0.555, 0.634, 0.6531, 0.6236, 0.6531, 0.6274, 0.6454, 0.6274, 0.6454, 0.6236, 0.5704, 0.6395, 0.5704, 0.6448, 0.5627, 0.6448, 0.5627, 0.6395, 0.5627, 0.6286, 0.5627, 0.634, 0.555, 0.634, 0.555, 0.6286, 0.6531, 0.619, 0.6531, 0.6236, 0.6454, 0.6236, 0.6454, 0.619, 0.5704, 0.634, 0.5704, 0.6395, 0.5627, 0.6395, 0.5627, 0.634, 0.5627, 0.6235, 0.5627, 0.6286, 0.555, 0.6286, 0.555, 0.6235, 0.6531, 0.6139, 0.6531, 0.619, 0.6454, 0.619, 0.6454, 0.6139, 0.5627, 0.6189, 0.5627, 0.6235, 0.555, 0.6235, 0.555, 0.6189, 0.6531, 0.6085, 0.6531, 0.6139, 0.6454, 0.6139, 0.6454, 0.6085, 0.555, 0.6499, 0.555, 0.6545, 0.5473, 0.6545, 0.5473, 0.6499, 0.6531, 0.603, 0.6531, 0.6085, 0.6454, 0.6085, 0.6454, 0.603, 0.555, 0.6448, 0.555, 0.6499, 0.5473, 0.6499, 0.5473, 0.6448, 0.6531, 0.5976, 0.6531, 0.603, 0.6454, 0.603, 0.6454, 0.5976, 0.555, 0.6395, 0.555, 0.6448, 0.5473, 0.6448, 0.5473, 0.6395, 0.6531, 0.5926, 0.6531, 0.5976, 0.6454, 0.5976, 0.6454, 0.5926, 0.555, 0.634, 0.555, 0.6395, 0.5473, 0.6395, 0.5473, 0.634, 0.6531, 0.588, 0.6531, 0.5926, 0.6454, 0.5926, 0.6454, 0.588, 0.555, 0.6286, 0.555, 0.634, 0.5473, 0.634, 0.5473, 0.6286, 0.6531, 0.5841, 0.6531, 0.588, 0.6454, 0.588, 0.6454, 0.5841, 0.555, 0.6235, 0.555, 0.6286, 0.5473, 0.6286, 0.5473, 0.6235, 0.5627, 0.6545, 0.5627, 0.6584, 0.555, 0.6584, 0.555, 0.6545])
me_cylinder.update()

# ---- objects
ob_roomba_base = bpy.data.objects.new('roomba-base', me_cylinder)

# ---- transforms, parenting, visibility, modifiers, constraints
ob_roomba_base.location = (0.0, 0.0, 0.0)

# ---- collection membership
scene.collection.objects.link(ob_roomba_base)

# ---- scene / render settings (as saved in the file)
scene.frame_start = 1; scene.frame_end = 250; scene.frame_set(1)
scene.render.engine = 'BLENDER_EEVEE_NEXT'
bpy.context.view_layer.update()

# ---- added for rendering (the .blend has no active camera and no usable light): camera, sun
cam_auto = bpy.data.cameras.new('AutoCamera')
cam_auto.lens = 50.0
cam_auto.sensor_width = 36.0
cam_auto.clip_end = 1000.0
ob_auto_camera = bpy.data.objects.new('AutoCamera', cam_auto)
scene.collection.objects.link(ob_auto_camera)
ob_auto_camera.location = (0.402174, -0.482609, 0.305491)
ob_auto_camera.rotation_euler = (1.09748, -7.21219e-08, 0.694738)
scene.camera = ob_auto_camera
light_auto_sun = bpy.data.lights.new('AutoSun', 'SUN')
light_auto_sun.energy = 3.0
light_auto_sun.angle = 0.0523599
ob_auto_sun = bpy.data.objects.new('AutoSun', light_auto_sun)
scene.collection.objects.link(ob_auto_sun)
ob_auto_sun.rotation_euler = (0.872665, 0.174533, 0.523599)
bpy.context.view_layer.update()
